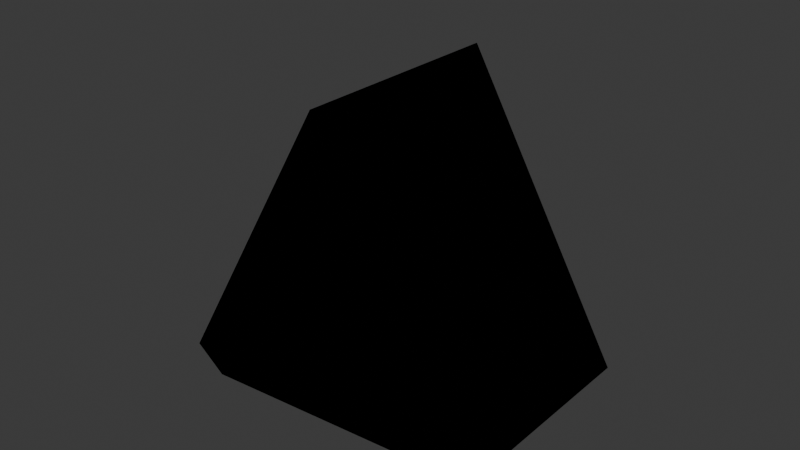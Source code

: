 # Source: sphere.blend  (saved by Blender 4.5.91; exported with 4.5.12 LTS)
import bpy
from mathutils import Matrix  # noqa: F401  (used for matrix-valued properties, if any)

bpy.ops.wm.read_factory_settings(use_empty=True)
scene = bpy.context.scene
scene.name = 'Scene'

# ---- collections
col_spehere = bpy.data.collections.new('Spehere'); scene.collection.children.link(col_spehere)
col_spehere_star = bpy.data.collections.new('Spehere.Star'); scene.collection.children.link(col_spehere_star)
col_sphere_triangle = bpy.data.collections.new('Sphere.Triangle'); scene.collection.children.link(col_sphere_triangle)

# ---- materials (node trees are filled in below, after node groups)
mat_black = bpy.data.materials.new('black')
mat_white_light = bpy.data.materials.new('white.light')

# ---- material node trees
mat_black.use_nodes = True; mat_black.node_tree.nodes.clear()
_N = mat_black.node_tree.nodes; _L = mat_black.node_tree.links
n0 = _N.new('ShaderNodeOutputMaterial'); n0.name = 'Material Output'; n0.location = (200, 100)
n1 = _N.new('ShaderNodeEmission'); n1.name = 'Emission'; n1.location = (-148, 101)
n1.inputs[0].default_value = (0.0, 0.0, 0.0, 1.0)
n1.inputs[1].default_value = 0.0
_L.new(n1.outputs[0], n0.inputs[0])
n0.is_active_output = True
mat_white_light.use_nodes = True; mat_white_light.node_tree.nodes.clear()
_N = mat_white_light.node_tree.nodes; _L = mat_white_light.node_tree.links
n0 = _N.new('ShaderNodeOutputMaterial'); n0.name = 'Material Output'; n0.location = (200, 100)
n1 = _N.new('ShaderNodeEmission'); n1.name = 'Emission'; n1.location = (-148, 101)
n1.inputs[1].default_value = 10.0
_L.new(n1.outputs[0], n0.inputs[0])
n0.is_active_output = True

# ---- world
world_world = bpy.data.worlds.new('World'); scene.world = world_world
world_world.use_nodes = True; world_world.node_tree.nodes.clear()
_N = world_world.node_tree.nodes; _L = world_world.node_tree.links
n0 = _N.new('ShaderNodeOutputWorld'); n0.name = 'World Output'; n0.location = (200, 100)
n1 = _N.new('ShaderNodeBackground'); n1.name = 'Background'; n1.location = (-200, 100)
n1.inputs[0].default_value = (0.05088, 0.05088, 0.05088, 1.0)
_L.new(n1.outputs[0], n0.inputs[0])
n0.is_active_output = True
world_world.color = (0.05088, 0.05088, 0.05088)
world_world.sun_shadow_jitter_overblur = 0.0

# ---- meshes
me_icosphere_001 = bpy.data.meshes.new('Icosphere.001')
me_icosphere_001.from_pydata([(3.042e-08, 0.5, 6.209e-10), (0.2629, 0.2236, 0.3618), (0.4253, 0.2236, -0.1382), (-2.98e-08, 0.2236, -0.4472), (-0.4253, 0.2236, -0.1382), (-0.2629, 0.2236, 0.3618), (0.4253, -0.2236, 0.1382), (0.2629, -0.2236, -0.3618), (-0.2629, -0.2236, -0.3618), (-0.4253, -0.2236, 0.1382), (2.98e-08, -0.2236, 0.4472), (-2.918e-08, -0.5, 6.209e-10)], [], [(0, 1, 2), (1, 0, 5), (0, 2, 3), (0, 3, 4), (0, 4, 5), (1, 5, 10), (2, 1, 6), (3, 2, 7), (4, 3, 8), (5, 4, 9), (1, 10, 6), (2, 6, 7), (3, 7, 8), (4, 8, 9), (5, 9, 10), (6, 10, 11), (7, 6, 11), (8, 7, 11), (9, 8, 11), (10, 9, 11)])
_uv = me_icosphere_001.uv_layers.new(name='UVMap')
_uv.uv.foreach_set('vector', [0.1818, 0.0, 0.2727, 0.1575, 0.09091, 0.1575, 0.2727, 0.1575, 0.3636, 0.0, 0.4545, 0.1575, 0.9091, 0.0, 1.0, 0.1575, 0.8182, 0.1575, 0.7273, 0.0, 0.8182, 0.1575, 0.6364, 0.1575, 0.5455, 0.0, 0.6364, 0.1575, 0.4545, 0.1575, 0.2727, 0.1575, 0.4545, 0.1575, 0.3636, 0.3149, 0.09091, 0.1575, 0.2727, 0.1575, 0.1818, 0.3149, 0.8182, 0.1575, 1.0, 0.1575, 0.9091, 0.3149, 0.6364, 0.1575, 0.8182, 0.1575, 0.7273, 0.3149, 0.4545, 0.1575, 0.6364, 0.1575, 0.5455, 0.3149, 0.2727, 0.1575, 0.3636, 0.3149, 0.1818, 0.3149, 0.09091, 0.1575, 0.1818, 0.3149, 0.0, 0.3149, 0.8182, 0.1575, 0.9091, 0.3149, 0.7273, 0.3149, 0.6364, 0.1575, 0.7273, 0.3149, 0.5455, 0.3149, 0.4545, 0.1575, 0.5455, 0.3149, 0.3636, 0.3149, 0.1818, 0.3149, 0.3636, 0.3149, 0.2727, 0.4724, 0.0, 0.3149, 0.1818, 0.3149, 0.09091, 0.4724, 0.7273, 0.3149, 0.9091, 0.3149, 0.8182, 0.4724, 0.5455, 0.3149, 0.7273, 0.3149, 0.6364, 0.4724, 0.3636, 0.3149, 0.5455, 0.3149, 0.4545, 0.4724])
me_icosphere_001.materials.append(mat_black)
me_icosphere_001.update()
me_icosphere_002 = bpy.data.meshes.new('Icosphere.002')
me_icosphere_002.from_pydata([(3.042e-08, 0.5, 6.209e-10), (0.2629, 0.2236, 0.3618), (0.4253, 0.2236, -0.1382), (-2.98e-08, 0.2236, -0.4472), (-0.4253, 0.2236, -0.1382), (-0.2629, 0.2236, 0.3618), (0.4253, -0.2236, 0.1382), (0.2629, -0.2236, -0.3618), (-0.2629, -0.2236, -0.3618), (-0.4253, -0.2236, 0.1382), (2.98e-08, -0.2236, 0.4472), (-2.918e-08, -0.5, 6.209e-10)], [(2, 0), (0, 1), (1, 2), (5, 1), (0, 5), (3, 0), (2, 3), (4, 0), (3, 4), (4, 5), (10, 1), (5, 10), (6, 2), (1, 6), (7, 3), (2, 7), (8, 4), (3, 8), (9, 5), (4, 9), (10, 6), (6, 7), (7, 8), (8, 9), (9, 10), (11, 6), (10, 11), (11, 7), (11, 8), (11, 9)], [])
_uv = me_icosphere_002.uv_layers.new(name='UVMap')
_uv.uv.foreach_set('vector', [])
me_icosphere_002.materials.append(mat_white_light)
me_icosphere_002.update()
me_icosphere_003 = bpy.data.meshes.new('Icosphere.003')
me_icosphere_003.from_pydata([(3.042e-08, 0.5, 6.209e-10), (0.2629, 0.2236, 0.3618), (0.4253, 0.2236, -0.1382), (-2.98e-08, 0.2236, -0.4472), (-0.4253, 0.2236, -0.1382), (-0.2629, 0.2236, 0.3618), (0.4253, -0.2236, 0.1382), (0.2629, -0.2236, -0.3618), (-0.2629, -0.2236, -0.3618), (-0.4253, -0.2236, 0.1382), (2.98e-08, -0.2236, 0.4472), (-2.918e-08, -0.5, 6.209e-10)], [], [(0, 1, 2), (1, 0, 5), (0, 2, 3), (0, 3, 4), (0, 4, 5), (1, 5, 10), (2, 1, 6), (3, 2, 7), (4, 3, 8), (5, 4, 9), (1, 10, 6), (2, 6, 7), (3, 7, 8), (4, 8, 9), (5, 9, 10), (6, 10, 11), (7, 6, 11), (8, 7, 11), (9, 8, 11), (10, 9, 11)])
_uv = me_icosphere_003.uv_layers.new(name='UVMap')
_uv.uv.foreach_set('vector', [0.1818, 0.0, 0.2727, 0.1575, 0.09091, 0.1575, 0.2727, 0.1575, 0.3636, 0.0, 0.4545, 0.1575, 0.9091, 0.0, 1.0, 0.1575, 0.8182, 0.1575, 0.7273, 0.0, 0.8182, 0.1575, 0.6364, 0.1575, 0.5455, 0.0, 0.6364, 0.1575, 0.4545, 0.1575, 0.2727, 0.1575, 0.4545, 0.1575, 0.3636, 0.3149, 0.09091, 0.1575, 0.2727, 0.1575, 0.1818, 0.3149, 0.8182, 0.1575, 1.0, 0.1575, 0.9091, 0.3149, 0.6364, 0.1575, 0.8182, 0.1575, 0.7273, 0.3149, 0.4545, 0.1575, 0.6364, 0.1575, 0.5455, 0.3149, 0.2727, 0.1575, 0.3636, 0.3149, 0.1818, 0.3149, 0.09091, 0.1575, 0.1818, 0.3149, 0.0, 0.3149, 0.8182, 0.1575, 0.9091, 0.3149, 0.7273, 0.3149, 0.6364, 0.1575, 0.7273, 0.3149, 0.5455, 0.3149, 0.4545, 0.1575, 0.5455, 0.3149, 0.3636, 0.3149, 0.1818, 0.3149, 0.3636, 0.3149, 0.2727, 0.4724, 0.0, 0.3149, 0.1818, 0.3149, 0.09091, 0.4724, 0.7273, 0.3149, 0.9091, 0.3149, 0.8182, 0.4724, 0.5455, 0.3149, 0.7273, 0.3149, 0.6364, 0.4724, 0.3636, 0.3149, 0.5455, 0.3149, 0.4545, 0.4724])
me_icosphere_003.materials.append(mat_black)
me_icosphere_003.update()
me_icosphere_004 = bpy.data.meshes.new('Icosphere.004')
me_icosphere_004.from_pydata([(3.042e-08, 0.5, 6.209e-10), (0.2629, 0.2236, 0.3618), (0.4253, 0.2236, -0.1382), (-2.98e-08, 0.2236, -0.4472), (-0.4253, 0.2236, -0.1382), (-0.2629, 0.2236, 0.3618), (0.4253, -0.2236, 0.1382), (0.2629, -0.2236, -0.3618), (-0.2629, -0.2236, -0.3618), (-0.4253, -0.2236, 0.1382), (2.98e-08, -0.2236, 0.4472)], [(2, 0), (0, 1), (1, 2), (5, 1), (0, 5), (3, 0), (2, 3), (4, 0), (3, 4), (4, 5), (10, 1), (5, 10), (6, 2), (1, 6), (7, 3), (2, 7), (8, 4), (3, 8), (9, 5), (4, 9), (10, 6), (6, 7), (7, 8), (8, 9), (9, 10)], [])
_uv = me_icosphere_004.uv_layers.new(name='UVMap')
_uv.uv.foreach_set('vector', [])
me_icosphere_004.materials.append(mat_white_light)
me_icosphere_004.update()
me_circle_001 = bpy.data.meshes.new('Circle.001')
me_circle_001.from_pydata([(0.0, 0.432, 0.0), (-0.4109, 0.1335, 0.0), (-0.2539, -0.3495, 0.0), (0.2539, -0.3495, 0.0), (0.4109, 0.1335, 0.0), (0.09699, 0.1335, 0.0), (0.1569, -0.05099, 0.0), (0.0, -0.165, 0.0), (-0.1569, -0.05099, 0.0), (-0.09699, 0.1335, 0.0), (0.0, 0.1335, 0.0), (0.127, 0.04125, 0.0), (-0.127, 0.04125, 0.0), (-0.07847, -0.108, 0.0), (0.07847, -0.108, 0.0)], [(5, 0), (7, 3), (11, 5), (5, 4), (10, 5), (3, 6), (13, 7), (14, 6), (6, 4), (2, 7), (1, 8), (1, 9), (12, 9), (2, 8), (0, 9), (9, 10), (6, 11), (8, 12), (8, 13), (7, 14)], [])
_uv = me_circle_001.uv_layers.new(name='UVMap')
_uv.uv.foreach_set('vector', [])
me_circle_001.materials.append(mat_white_light)
me_circle_001.update()
me_sphere = bpy.data.meshes.new('Sphere')
me_sphere.from_pydata([(0.0, 0.5, 0.866), (0.75, -0.5, -0.433), (0.75, 0.5, -0.433), (0.0, 1.0, -5.96e-08), (-0.75, -0.5, -0.433), (-0.75, 0.5, -0.433), (0.0, -1.0, 5.96e-08), (2.086e-07, -0.5, 0.866)], [], [(3, 0, 2), (0, 7, 1, 2), (7, 6, 1), (3, 2, 5), (2, 1, 4, 5), (1, 6, 4), (3, 5, 0), (5, 4, 7, 0), (4, 6, 7)])
_uv = me_sphere.uv_layers.new(name='UVMap')
_uv.uv.foreach_set('vector', [0.5, 0.0, 0.6667, 0.3333, 0.3333, 0.3333, 0.6667, 0.3333, 0.6667, 0.6667, 0.3333, 0.6667, 0.3333, 0.3333, 0.6667, 0.6667, 0.5, 1.0, 0.3333, 0.6667, 0.1667, 0.0, 0.3333, 0.3333, 0.0, 0.3333, 0.3333, 0.3333, 0.3333, 0.6667, 0.0, 0.6667, 0.0, 0.3333, 0.3333, 0.6667, 0.1667, 1.0, 0.0, 0.6667, 0.8333, 0.0, 1.0, 0.3333, 0.6667, 0.3333, 1.0, 0.3333, 1.0, 0.6667, 0.6667, 0.6667, 0.6667, 0.3333, 1.0, 0.6667, 0.8333, 1.0, 0.6667, 0.6667])
me_sphere.materials.append(mat_black)
me_sphere.update()
me_sphere_001 = bpy.data.meshes.new('Sphere.001')
me_sphere_001.from_pydata([(0.0, 0.5, 0.866), (0.75, -0.5, -0.433), (0.75, 0.5, -0.433), (0.0, 1.0, -5.96e-08), (-0.75, -0.5, -0.433), (-0.75, 0.5, -0.433), (0.0, -1.0, 5.96e-08), (2.086e-07, -0.5, 0.866)], [(1, 2), (2, 3), (0, 2), (4, 5), (2, 5), (1, 4), (6, 7), (4, 7), (7, 0), (0, 3), (6, 1), (7, 1), (6, 4), (5, 3), (5, 0)], [])
_uv = me_sphere_001.uv_layers.new(name='UVMap')
_uv.uv.foreach_set('vector', [])
me_sphere_001.materials.append(mat_white_light)
me_sphere_001.update()

# ---- objects
ob_icosphere_mesh = bpy.data.objects.new('Icosphere.Mesh', me_icosphere_001)
ob_icosphere_grid = bpy.data.objects.new('Icosphere.Grid', me_icosphere_002)
ob_icosphere_mesh_star = bpy.data.objects.new('Icosphere.Mesh.Star', me_icosphere_003)
ob_icosphere_grid_star = bpy.data.objects.new('Icosphere.Grid.Star', me_icosphere_004)
ob_star = bpy.data.objects.new('Star', me_circle_001)
ob_sphere_triangle_mesh = bpy.data.objects.new('Sphere.Triangle.Mesh', me_sphere)
ob_sphere_triangle_grid = bpy.data.objects.new('Sphere.Triangle.Grid', me_sphere_001)

# ---- transforms, parenting, visibility, modifiers, constraints
ob_icosphere_mesh.location = (0.0, 0.0, 0.0)
ob_icosphere_grid.location = (0.0, 0.0, 0.0)
ob_icosphere_mesh_star.location = (0.0, 0.0, 0.0)
ob_icosphere_grid_star.location = (0.0, 0.0, 0.0)
ob_star.location = (0.0, -0.51, 0.0)
ob_star.rotation_euler = (1.571, -0.0, 0.0)
_m = ob_star.modifiers.new('Shrinkwrap', 'SHRINKWRAP')
_m.target = ob_icosphere_mesh_star
_m.offset = 0.005
ob_sphere_triangle_mesh.location = (0.0, 0.0, 0.0)
ob_sphere_triangle_grid.location = (0.0, 0.0, 0.0)

# ---- collection membership
col_spehere.objects.link(ob_icosphere_mesh)
col_spehere.objects.link(ob_icosphere_grid)
col_spehere_star.objects.link(ob_icosphere_mesh_star)
col_spehere_star.objects.link(ob_icosphere_grid_star)
col_spehere_star.objects.link(ob_star)
col_sphere_triangle.objects.link(ob_sphere_triangle_mesh)
col_sphere_triangle.objects.link(ob_sphere_triangle_grid)
def _layer_coll(name, lc=None):
    lc = lc or bpy.context.view_layer.layer_collection
    for c in lc.children:
        if c.name == name: return c
        r = _layer_coll(name, c)
        if r: return r
_layer_coll('Spehere').exclude = True
_layer_coll('Spehere.Star').exclude = True

# ---- scene / render settings (as saved in the file)
scene.frame_start = 1; scene.frame_end = 250; scene.frame_set(1)
scene.render.engine = 'BLENDER_EEVEE_NEXT'
bpy.context.view_layer.update()

# ---- added for rendering (the .blend has no active camera): camera
cam_auto = bpy.data.cameras.new('AutoCamera')
cam_auto.lens = 50.0
cam_auto.sensor_width = 36.0
cam_auto.clip_end = 1000.0
ob_auto_camera = bpy.data.objects.new('AutoCamera', cam_auto)
scene.collection.objects.link(ob_auto_camera)
ob_auto_camera.location = (2.61277, -3.13533, 2.29962)
ob_auto_camera.rotation_euler = (1.09748, -7.21219e-08, 0.694738)
scene.camera = ob_auto_camera
bpy.context.view_layer.update()
